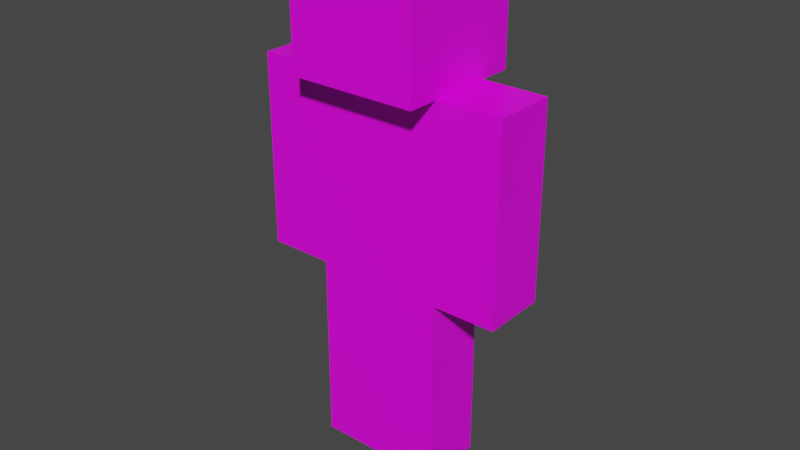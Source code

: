 # Source: walking.bot.blend  (saved by Blender 2.92.15; exported with 4.5.12 LTS)
import bpy
from mathutils import Matrix  # noqa: F401  (used for matrix-valued properties, if any)

bpy.ops.wm.read_factory_settings(use_empty=True)
scene = bpy.context.scene
scene.name = 'Scene'

# ---- collections
col_collection = bpy.data.collections.new('Collection'); scene.collection.children.link(col_collection)

# ---- images (referenced by path relative to the original .blend; pixels are not part of the script)
import os
ASSET_DIR = os.environ.get("B2B_ASSET_DIR", "")  # directory of the original .blend (textures are referenced by path, not embedded)
HERE = os.path.dirname(os.path.abspath(__file__))  # packed textures are extracted next to this script under _unpacked/

def load_image(name, relpath, width, height, colorspace="sRGB"):
    """Load a texture the original file referenced (path relative to the .blend, or extracted next to this script)."""
    p = next((c for c in (os.path.join(HERE, relpath), os.path.join(ASSET_DIR, relpath)) if relpath and os.path.exists(c)), "")
    if p:
        img = bpy.data.images.load(p, check_existing=True)
        img.name = name
    else:  # same state as the original file: an image datablock whose file is absent (Cycles renders it pink)
        img = bpy.data.images.new(name, width, height)
        img.source = "FILE"
        img.filepath = "//" + (relpath or name)
    img.colorspace_settings.name = colorspace
    return img
img_default_mc_skin_png = load_image('default.mc.skin.png', 'img/default.mc.skin.png', 1024, 1024, 'sRGB')

# ---- materials (node trees are filled in below, after node groups)
mat_mc_skin = bpy.data.materials.new('mc-skin')
mat_mc_skin.alpha_threshold = 0.0
mat_mc_skin.use_transparent_shadow = False
mat_mc_skin.line_color = (0.0, 0.0, 0.0, 1.0)

# ---- material node trees
mat_mc_skin.use_nodes = True; mat_mc_skin.node_tree.nodes.clear()
_N = mat_mc_skin.node_tree.nodes; _L = mat_mc_skin.node_tree.links
n0 = _N.new('ShaderNodeOutputMaterial'); n0.name = 'Material Output'; n0.location = (300, 300)
n1 = _N.new('ShaderNodeBsdfPrincipled'); n1.name = 'Principled BSDF'; n1.location = (10, 300)
n1.distribution = 'GGX'
n1.subsurface_method = 'BURLEY'
n1.inputs[2].default_value = 0.4
n1.inputs[3].default_value = 1.45
n1.inputs[27].default_value = (0.0, 0.0, 0.0, 1.0)
n1.inputs[28].default_value = 1.0
n2 = _N.new('ShaderNodeTexImage'); n2.name = 'Image Texture'; n2.location = (-275, 237)
n2.image = img_default_mc_skin_png
n2.interpolation = 'Closest'
_L.new(n1.outputs[0], n0.inputs[0])
_L.new(n2.outputs[0], n1.inputs[0])
n0.is_active_output = True

# ---- world
world_world = bpy.data.worlds.new('World'); scene.world = world_world
world_world.use_nodes = True; world_world.node_tree.nodes.clear()
_N = world_world.node_tree.nodes; _L = world_world.node_tree.links
n0 = _N.new('ShaderNodeOutputWorld'); n0.name = 'World Output'; n0.location = (300, 300)
n1 = _N.new('ShaderNodeBackground'); n1.name = 'Background'; n1.location = (10, 300)
n1.inputs[0].default_value = (0.05088, 0.05088, 0.05088, 1.0)
_L.new(n1.outputs[0], n0.inputs[0])
n0.is_active_output = True
world_world.color = (0.05088, 0.05088, 0.05088)
world_world.use_sun_shadow = False
world_world.sun_shadow_jitter_overblur = 0.0

# ---- meshes
me_body = bpy.data.meshes.new('body')
me_body.from_pydata([(1.0, 1.0, 4.0), (1.0, 1.0, 2.0), (1.0, -1.0, 4.0), (1.0, -1.0, 2.0), (-1.0, 1.0, 4.0), (-1.0, 1.0, 2.0), (-1.0, -1.0, 4.0), (-1.0, -1.0, 2.0), (1.0, 2.0, 5.333), (1.0, 2.0, 4.0), (1.0, -2.0, 5.333), (1.0, -2.0, 4.0), (-1.0, 2.0, 5.333), (-1.0, 2.0, 4.0), (-1.0, -2.0, 5.333), (-1.0, -2.0, 4.0), (2.0, 1.0, 4.0), (2.0, 1.0, 2.0), (2.0, -1.0, 4.0), (2.0, -1.0, 2.0), (1.0, 1.0, 4.0), (1.0, 1.0, 2.0), (1.0, -1.0, 4.0), (1.0, -1.0, 2.0), (1.0, 1.0, 2.0), (1.0, 1.0, 0.0), (1.0, -1.0, 2.0), (1.0, -1.0, 0.0), (0.0, 1.0, 2.0), (0.0, 1.0, 0.0), (0.0, -1.0, 2.0), (0.0, -1.0, 0.0), (-1.0, 1.0, 2.0), (-1.0, 1.0, 0.0), (-1.0, -1.0, 2.0), (-1.0, -1.0, 0.0), (0.0, 1.0, 2.0), (0.0, 1.0, 0.0), (0.0, -1.0, 2.0), (0.0, -1.0, 0.0), (-2.0, 1.0, 3.0), (-1.0, -1.0, 3.0), (-2.0, -1.0, 3.0), (-1.0, 1.0, 3.0), (2.0, 1.0, 3.0), (1.0, -1.0, 3.0), (2.0, -1.0, 3.0), (1.0, 1.0, 3.0), (-2.0, -1.0, 2.0), (-2.0, -1.0, 4.0), (-2.0, 1.0, 2.0), (-2.0, 1.0, 4.0), (-1.0, -1.0, 2.0), (-1.0, -1.0, 4.0), (-1.0, 1.0, 2.0), (-1.0, 1.0, 4.0), (1.0, 1.0, 3.0), (-1.0, -1.0, 3.0), (1.0, -1.0, 3.0), (-1.0, 1.0, 3.0), (0.0, -1.0, 1.0), (1.0, -1.0, 1.0), (1.0, 0.0, 1.0), (0.0, 0.0, 1.0), (0.0, -1.0, 1.333), (1.0, 1.0, 1.333), (1.0, -1.0, 1.333), (0.0, 1.0, 1.333), (1.0, 1.0, 0.6667), (1.0, -1.0, 0.6667), (0.0, 1.0, 0.6667), (0.0, -1.0, 0.6667), (0.0, -1.0, 1.0), (-1.0, -1.0, 1.0), (-1.0, 0.0, 1.0), (0.0, 0.0, 1.0), (0.0, -1.0, 1.333), (-1.0, 1.0, 1.333), (-1.0, -1.0, 1.333), (0.0, 1.0, 1.333), (-1.0, 1.0, 0.6667), (-1.0, -1.0, 0.6667), (0.0, 1.0, 0.6667), (0.0, -1.0, 0.6667)], [], [(0, 4, 6, 2), (58, 2, 6, 57), (57, 59, 5, 7), (5, 1, 3, 7), (56, 0, 2, 58), (59, 4, 0, 56), (8, 12, 14, 10), (11, 10, 14, 15), (15, 14, 12, 13), (13, 9, 11, 15), (9, 8, 10, 11), (13, 12, 8, 9), (16, 20, 22, 18), (46, 18, 22, 45), (45, 47, 21, 23), (21, 17, 19, 23), (44, 16, 18, 46), (47, 20, 16, 44), (28, 67, 64, 30), (64, 67, 63, 60), (68, 62, 61, 69), (66, 26, 30, 64), (36, 79, 76, 38), (76, 79, 75, 72), (32, 36, 38, 34), (78, 34, 38, 76), (40, 51, 55, 43), (52, 41, 42, 48), (54, 43, 41, 52), (50, 40, 43, 54), (49, 51, 40, 42), (21, 47, 44, 17), (17, 44, 46, 19), (22, 20, 47, 45), (19, 46, 45, 23), (50, 54, 52, 48), (43, 55, 53, 41), (42, 40, 50, 48), (55, 51, 49, 53), (41, 53, 49, 42), (5, 59, 56, 1), (1, 56, 58, 3), (6, 4, 59, 57), (3, 58, 57, 7), (65, 62, 68), (68, 69, 27, 25), (69, 61, 60, 71), (65, 66, 61, 62), (67, 70, 63), (26, 66, 65, 24), (63, 70, 71, 60), (24, 28, 30, 26), (67, 28, 24, 65), (61, 66, 64, 60), (71, 70, 29, 31), (27, 69, 71, 31), (29, 70, 68, 25), (67, 65, 68, 70), (29, 25, 27, 31), (81, 73, 72, 83), (79, 82, 75), (34, 78, 77, 32), (75, 82, 83, 72), (79, 36, 32, 77), (77, 74, 80), (37, 33, 35, 39), (73, 78, 76, 72), (82, 37, 39, 83), (35, 81, 83, 39), (37, 82, 80, 33), (74, 73, 81, 80), (81, 35, 33, 80), (77, 78, 73, 74), (82, 79, 77, 80)])
_uv = me_body.uv_layers.new(name='UVMap')
_uv.uv.foreach_set('vector', [0.0, 0.0, 0.3333, 0.0, 0.3333, 0.3333, 0.0, 0.3333, 0.4392, 0.5933, 0.4392, 0.687, 0.3112, 0.687, 0.3112, 0.5933, 0.3129, 0.5945, 0.2478, 0.5945, 0.2478, 0.5003, 0.3129, 0.5003, 0.3333, 0.3333, 0.6667, 0.3333, 0.6667, 0.6667, 0.3333, 0.6667, 0.5009, 0.5928, 0.5009, 0.6865, 0.4369, 0.6865, 0.4369, 0.5928, 0.6262, 0.5932, 0.6262, 0.6864, 0.4991, 0.6864, 0.4991, 0.5932, 0.126, 0.8763, 0.2501, 0.8763, 0.2501, 0.9989, 0.126, 0.9989, 0.2501, 0.7506, 0.2501, 0.8735, 0.1258, 0.8735, 0.1258, 0.7506, 0.1258, 0.7502, 0.1258, 0.8735, 0.0006385, 0.8735, 0.0006384, 0.7502, 0.2511, 0.8758, 0.3762, 0.8758, 0.3762, 0.9985, 0.2511, 0.9985, 0.3747, 0.7505, 0.3747, 0.8738, 0.2508, 0.8738, 0.2508, 0.7505, 0.2496, 0.8758, 0.2496, 0.9998, 0.126, 0.9998, 0.126, 0.8758, 0.5627, 0.187, 0.6251, 0.187, 0.6251, 0.2503, 0.5627, 0.2503, 0.6274, 0.09292, 0.6274, 0.1871, 0.5614, 0.1871, 0.5614, 0.09292, 0.7514, 0.09417, 0.6872, 0.09417, 0.6872, 0.0004563, 0.7514, 0.0004563, 0.0, 0.3333, 0.3333, 0.3333, 0.3333, 0.6667, 5.033e-08, 0.6667, 0.6872, 0.09332, 0.6872, 0.1883, 0.6256, 0.1883, 0.6256, 0.09332, 0.564, 0.09328, 0.564, 0.1866, 0.5007, 0.1866, 0.5007, 0.09328, 0.2504, 0.1865, 0.2504, 0.1244, 0.312, 0.1244, 0.312, 0.1865, 0.312, 0.1244, 0.2504, 0.1244, 0.2812, 0.09337, 0.312, 0.09337, 0.4368, 0.06372, 0.4057, 0.09466, 0.3746, 0.09466, 0.3746, 0.06372, 0.3746, 0.1224, 0.3746, 0.1845, 0.3139, 0.1845, 0.3139, 0.1224, 0.2504, 0.1865, 0.2504, 0.1244, 0.312, 0.1244, 0.312, 0.1865, 0.312, 0.1244, 0.2504, 0.1244, 0.2812, 0.09337, 0.312, 0.09337, 0.3125, 0.1874, 0.375, 0.1874, 0.375, 0.2506, 0.3125, 0.2506, 0.3746, 0.1224, 0.3746, 0.1845, 0.3139, 0.1845, 0.3139, 0.1224, 0.564, 0.09328, 0.564, 0.1866, 0.5007, 0.1866, 0.5007, 0.09328, 0.6274, -0.001233, 0.6274, 0.09292, 0.5614, 0.09292, 0.5614, -0.001233, 0.6872, -0.001709, 0.6872, 0.09332, 0.6256, 0.09332, 0.6256, -0.001709, 0.564, 0.0, 0.564, 0.09328, 0.5007, 0.09328, 0.5007, 0.0, 0.7514, 0.1879, 0.6872, 0.1879, 0.6872, 0.09417, 0.7514, 0.09417, 0.564, 0.0, 0.564, 0.09328, 0.5007, 0.09328, 0.5007, 0.0, 0.6872, -0.001709, 0.6872, 0.09332, 0.6256, 0.09332, 0.6256, -0.001709, 0.7514, 0.1879, 0.6872, 0.1879, 0.6872, 0.09417, 0.7514, 0.09417, 0.6274, -0.001233, 0.6274, 0.09292, 0.5614, 0.09292, 0.5614, -0.001233, 0.0, 0.3333, 0.3333, 0.3333, 0.3333, 0.6667, 5.033e-08, 0.6667, 0.6872, 0.09332, 0.6872, 0.1883, 0.6256, 0.1883, 0.6256, 0.09332, 0.7514, 0.09417, 0.6872, 0.09417, 0.6872, 0.0004563, 0.7514, 0.0004563, 0.5627, 0.187, 0.6251, 0.187, 0.6251, 0.2503, 0.5627, 0.2503, 0.6274, 0.09292, 0.6274, 0.1871, 0.5614, 0.1871, 0.5614, 0.09292, 0.6262, 0.4999, 0.6262, 0.5932, 0.4991, 0.5932, 0.4991, 0.4999, 0.5009, 0.4991, 0.5009, 0.5928, 0.4369, 0.5928, 0.4369, 0.4991, 0.3129, 0.6886, 0.2478, 0.6886, 0.2478, 0.5945, 0.3129, 0.5945, 0.4392, 0.4996, 0.4392, 0.5933, 0.3112, 0.5933, 0.3112, 0.4996, 0.4368, 0.1256, 0.4057, 0.09466, 0.4368, 0.06372, 0.4368, 0.06372, 0.3746, 0.06372, 0.3746, 0.001837, 0.4368, 0.001837, 0.3746, 0.06029, 0.3746, 0.09134, 0.3139, 0.09134, 0.3139, 0.06029, 0.4368, 0.1256, 0.3746, 0.1256, 0.3746, 0.09466, 0.4057, 0.09466, 0.2504, 0.1244, 0.2504, 0.06231, 0.2812, 0.09337, 0.3746, 0.1875, 0.3746, 0.1256, 0.4368, 0.1256, 0.4368, 0.1875, 0.2812, 0.09337, 0.2504, 0.06231, 0.312, 0.06231, 0.312, 0.09337, 0.3125, 0.1874, 0.375, 0.1874, 0.375, 0.2506, 0.3125, 0.2506, 0.5, 0.1249, 0.5, 0.1874, 0.4382, 0.1874, 0.4382, 0.1249, 0.3746, 0.09134, 0.3746, 0.1224, 0.3139, 0.1224, 0.3139, 0.09134, 0.312, 0.06231, 0.2504, 0.06231, 0.2504, 0.0002021, 0.312, 0.0002021, 0.3746, -0.001794, 0.3746, 0.06029, 0.3139, 0.06029, 0.3139, -0.001794, 0.5, -4.025e-05, 0.5, 0.06245, 0.4382, 0.06245, 0.4382, -4.025e-05, 0.5, 0.1249, 0.4382, 0.1249, 0.4382, 0.06245, 0.5, 0.06245, 0.3756, 0.1882, 0.4368, 0.1882, 0.4368, 0.2493, 0.3756, 0.2493, 0.3746, 0.06029, 0.3746, 0.09134, 0.3139, 0.09134, 0.3139, 0.06029, 0.2504, 0.1244, 0.2504, 0.06231, 0.2812, 0.09337, 0.3746, 0.1875, 0.3746, 0.1256, 0.4368, 0.1256, 0.4368, 0.1875, 0.2812, 0.09337, 0.2504, 0.06231, 0.312, 0.06231, 0.312, 0.09337, 0.5, 0.1249, 0.5, 0.1874, 0.4382, 0.1874, 0.4382, 0.1249, 0.4368, 0.1256, 0.4057, 0.09466, 0.4368, 0.06372, 0.3756, 0.1882, 0.4368, 0.1882, 0.4368, 0.2493, 0.3756, 0.2493, 0.3746, 0.09134, 0.3746, 0.1224, 0.3139, 0.1224, 0.3139, 0.09134, 0.2504, 0.06231, 0.2504, 0.0002021, 0.312, 0.0002021, 0.312, 0.06231, 0.3746, -0.001794, 0.3746, 0.06029, 0.3139, 0.06029, 0.3139, -0.001794, 0.5, -4.025e-05, 0.5, 0.06245, 0.4382, 0.06245, 0.4382, -4.025e-05, 0.4057, 0.09466, 0.3746, 0.09466, 0.3746, 0.06372, 0.4368, 0.06372, 0.3746, 0.06372, 0.3746, 0.001837, 0.4368, 0.001837, 0.4368, 0.06372, 0.4368, 0.1256, 0.3746, 0.1256, 0.3746, 0.09466, 0.4057, 0.09466, 0.5, 0.06245, 0.5, 0.1249, 0.4382, 0.1249, 0.4382, 0.06245])
me_body.materials.append(mat_mc_skin)
me_body.use_remesh_preserve_volume = False
me_body.use_remesh_preserve_attributes = False
me_body.use_mirror_vertex_groups = False
me_body.update()
arm_armature = bpy.data.armatures.new('Armature')  # bones are not reproduced

# ---- objects
ob_bot_mesh = bpy.data.objects.new('Bot_mesh', me_body)
ob_bot = bpy.data.objects.new('Bot', arm_armature)

# ---- transforms, parenting, visibility, modifiers, constraints
ob_bot_mesh.parent = ob_bot
ob_bot_mesh.location = (0.0, 0.0, 0.0)
ob_bot_mesh.delta_scale = (1.0, 0.5, 1.5)
ob_bot_mesh.lock_rotations_4d = False
ob_bot_mesh.empty_display_type = 'ARROWS'
ob_bot_mesh.lineart.crease_threshold = 0.0
_vg = ob_bot_mesh.vertex_groups.new(name='Head')
_vg.add([8, 9, 10, 11, 12, 13, 14, 15], 1.0, 'REPLACE')
_vg = ob_bot_mesh.vertex_groups.new(name='Shoulder.L')
for _i, _w in zip([4, 6, 15, 16, 18, 20, 22, 40, 41, 42, 43, 44, 45, 46, 47, 49, 51, 53, 55, 57, 59], [0.0, 0.0, 0.0, 1.0, 1.0, 1.0, 1.0, 0.0006527, 0.02299, 0.01117, 0.005423, 0.5, 0.5, 0.5, 0.5, 8.593e-07, 0.02404, 0.009022, 0.04214, 0.0, 0.0]): _vg.add([_i], _w, 'REPLACE')
_vg = ob_bot_mesh.vertex_groups.new(name='Forearm.L')
for _i, _w in zip([5, 7, 17, 19, 21, 23, 40, 41, 42, 43, 44, 45, 46, 47, 48, 50, 52, 54, 57, 59], [0.0, 0.0, 1.0, 1.0, 1.0, 1.0, 0.004873, 0.0304, 0.008105, 5.315e-05, 0.5, 0.5, 0.5, 0.5, 0.0004055, 0.03536, 0.004487, 0.003458, 0.0, 0.0]): _vg.add([_i], _w, 'REPLACE')
_vg = ob_bot_mesh.vertex_groups.new(name='Shoulder.R')
for _i, _w in zip([40, 41, 42, 43, 49, 51, 53, 55], [0.5, 0.5, 0.5, 0.5, 1.0, 1.0, 1.0, 1.0]): _vg.add([_i], _w, 'REPLACE')
_vg = ob_bot_mesh.vertex_groups.new(name='Forearm.R')
for _i, _w in zip([40, 41, 42, 43, 48, 50, 52, 54], [0.5, 0.5405, 0.5, 0.5, 1.0, 1.0, 1.0, 1.0]): _vg.add([_i], _w, 'REPLACE')
_vg = ob_bot_mesh.vertex_groups.new(name='Hip')
_vg.add([1, 3, 5, 7], 1.0, 'REPLACE')
_vg = ob_bot_mesh.vertex_groups.new(name='Abdomen')
_vg.add([56, 57, 58, 59], 1.0, 'REPLACE')
_vg = ob_bot_mesh.vertex_groups.new(name='Chest')
_vg.add([0, 2, 4, 6], 1.0, 'REPLACE')
_vg = ob_bot_mesh.vertex_groups.new(name='Leg.L')
for _i, _w in zip([24, 26, 28, 30, 60, 61, 62, 63, 64, 65, 66, 67], [1.0, 1.0, 1.0, 1.0, 0.5, 0.5, 0.5, 0.5, 1.0, 1.0, 1.0, 1.0]): _vg.add([_i], _w, 'REPLACE')
_vg = ob_bot_mesh.vertex_groups.new(name='Foot.L')
for _i, _w in zip([25, 27, 29, 31, 60, 61, 62, 63, 68, 69, 70, 71], [1.0, 1.0, 1.0, 1.0, 0.5, 0.5, 0.5, 0.5, 1.0, 1.0, 1.0, 1.0]): _vg.add([_i], _w, 'REPLACE')
_vg = ob_bot_mesh.vertex_groups.new(name='Leg.R')
for _i, _w in zip([32, 34, 36, 38, 72, 73, 74, 75, 76, 77, 78, 79], [1.0, 1.0, 1.0, 1.0, 0.5, 0.5, 0.5, 0.5, 1.0, 1.0, 1.0, 1.0]): _vg.add([_i], _w, 'REPLACE')
_vg = ob_bot_mesh.vertex_groups.new(name='Foot.R')
for _i, _w in zip([33, 35, 37, 39, 72, 73, 74, 75, 80, 81, 82, 83], [1.0, 1.0, 1.0, 1.0, 0.5, 0.5, 0.5, 0.5, 1.0, 1.0, 1.0, 1.0]): _vg.add([_i], _w, 'REPLACE')
_m = ob_bot_mesh.modifiers.new('Armature', 'ARMATURE')
_m.object = ob_bot
ob_bot.location = (0.0, 0.0, 0.0)
ob_bot.show_in_front = True
ob_bot.lineart.crease_threshold = 0.0

# ---- collection membership
col_collection.objects.link(ob_bot_mesh)
col_collection.objects.link(ob_bot)

# ---- scene / render settings (as saved in the file)
scene.frame_start = 1; scene.frame_end = 24; scene.frame_set(12)
scene.render.engine = 'BLENDER_EEVEE_NEXT'
scene.cycles.use_denoising = False
scene.cycles.samples = 128
scene.cycles.sampling_pattern = 'TABULATED_SOBOL'
scene.cycles.use_adaptive_sampling = False
scene.cycles.use_light_tree = False
scene.view_settings.view_transform = 'Filmic'
bpy.context.view_layer.update()

# ---- added for rendering (the .blend has no active camera and no usable light): camera, sun
cam_auto = bpy.data.cameras.new('AutoCamera')
cam_auto.lens = 50.0
cam_auto.sensor_width = 36.0
cam_auto.clip_end = 1000.0
ob_auto_camera = bpy.data.objects.new('AutoCamera', cam_auto)
scene.collection.objects.link(ob_auto_camera)
ob_auto_camera.location = (8.98525, -10.7841, 10.9199)
ob_auto_camera.rotation_euler = (1.09748, -7.21219e-08, 0.694738)
scene.camera = ob_auto_camera
light_auto_sun = bpy.data.lights.new('AutoSun', 'SUN')
light_auto_sun.energy = 3.0
light_auto_sun.angle = 0.0523599
ob_auto_sun = bpy.data.objects.new('AutoSun', light_auto_sun)
scene.collection.objects.link(ob_auto_sun)
ob_auto_sun.rotation_euler = (0.872665, 0.174533, 0.523599)
bpy.context.view_layer.update()
